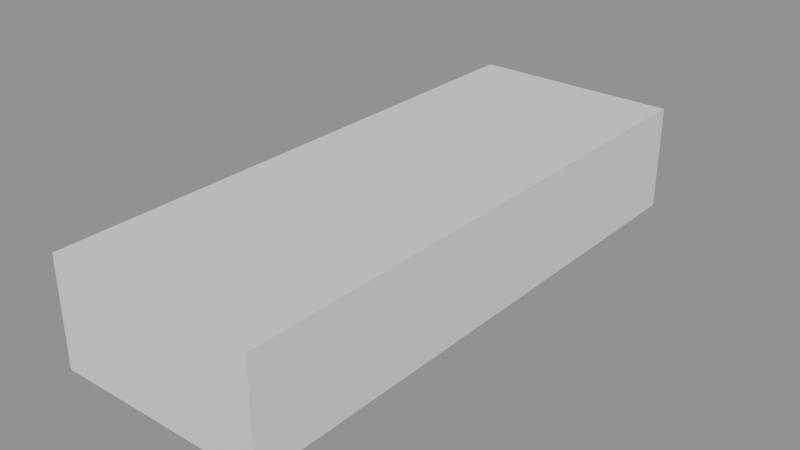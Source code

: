 # Source: Kit_Pilaster.blend  (saved by Blender 5.2.44; exported with 4.5.12 LTS)
import bpy
from mathutils import Matrix  # noqa: F401  (used for matrix-valued properties, if any)

bpy.ops.wm.read_factory_settings(use_empty=True)
scene = bpy.context.scene
scene.name = 'Scene'

# ---- meshes
me_kit_pilaster = bpy.data.meshes.new('Kit_Pilaster')
me_kit_pilaster.from_pydata([(-0.75, 0.0, -0.375), (-0.75, 0.0, 0.375), (-0.75, 4.0, -0.375), (-0.75, 4.0, 0.375), (0.75, 0.0, -0.375), (0.75, 0.0, 0.375), (0.75, 4.0, -0.375), (0.75, 4.0, 0.375)], [], [(0, 1, 3, 2), (2, 3, 7, 6), (6, 7, 5, 4), (4, 5, 1, 0), (2, 6, 4, 0), (7, 3, 1, 5)])
_uv = me_kit_pilaster.uv_layers.new(name='UVMap')
_uv.uv.foreach_set('vector', [-0.375, 0.0, 0.375, 0.0, 0.375, 4.0, -0.375, 4.0, -0.75, -0.375, -0.75, 0.375, 0.75, 0.375, 0.75, -0.375, -0.375, 4.0, 0.375, 4.0, 0.375, 0.0, -0.375, 0.0, 0.75, -0.375, 0.75, 0.375, -0.75, 0.375, -0.75, -0.375, -0.75, 4.0, 0.75, 4.0, 0.75, 0.0, -0.75, 0.0, 0.75, 4.0, -0.75, 4.0, -0.75, 0.0, 0.75, 0.0])
me_kit_pilaster.update()

# ---- objects
ob_kit_pilaster = bpy.data.objects.new('Kit_Pilaster', me_kit_pilaster)

# ---- transforms, parenting, visibility, modifiers, constraints
ob_kit_pilaster.location = (0.0, 0.0, 0.0)

# ---- collection membership
scene.collection.objects.link(ob_kit_pilaster)

# ---- scene / render settings (as saved in the file)
scene.frame_start = 1; scene.frame_end = 250; scene.frame_set(1)
scene.render.engine = 'BLENDER_EEVEE_NEXT'
scene.render.bake_bias = 0.0
scene.render.bake_samples = 0
scene.render.compositor_device = 'GPU'
scene.eevee.use_volume_custom_range = False
scene.eevee.fast_gi_thickness_near = 0.1
scene.eevee.fast_gi_thickness_far = 0.0
scene.eevee.ray_tracing_options.screen_trace_thickness = 0.1
bpy.context.view_layer.update()

# ---- added for rendering (the .blend has no active camera and no usable light): camera, sun + grey world if the file has none
cam_auto = bpy.data.cameras.new('AutoCamera')
cam_auto.lens = 50.0
cam_auto.sensor_width = 36.0
cam_auto.clip_end = 1000.0
ob_auto_camera = bpy.data.objects.new('AutoCamera', cam_auto)
scene.collection.objects.link(ob_auto_camera)
ob_auto_camera.location = (4.01301, -2.81561, 3.21041)
ob_auto_camera.rotation_euler = (1.09748, -7.21219e-08, 0.694738)
scene.camera = ob_auto_camera
light_auto_sun = bpy.data.lights.new('AutoSun', 'SUN')
light_auto_sun.energy = 3.0
light_auto_sun.angle = 0.0523599
ob_auto_sun = bpy.data.objects.new('AutoSun', light_auto_sun)
scene.collection.objects.link(ob_auto_sun)
ob_auto_sun.rotation_euler = (0.872665, 0.174533, 0.523599)
if scene.world is None:
    world_auto = bpy.data.worlds.new('AutoWorld')
    world_auto.color = (0.3, 0.3, 0.3)
    scene.world = world_auto
bpy.context.view_layer.update()
